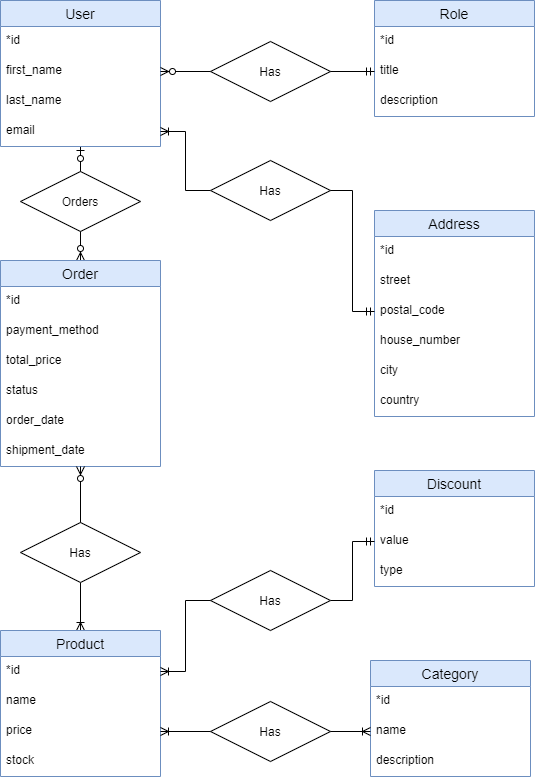

The diagram above was exported from draw.io. Its source (the exported page's mxGraphModel, read from the mxfile embedded in the PNG):
<mxGraphModel dx="1422" dy="794" grid="1" gridSize="10" guides="1" tooltips="1" connect="1" arrows="1" fold="1" page="1" pageScale="1" pageWidth="827" pageHeight="1169" math="0" shadow="0">
  <root>
    <mxCell id="0" />
    <mxCell id="1" parent="0" />
    <mxCell id="0dkZc_CFL9cQQ2kw0JkE-25" style="edgeStyle=orthogonalEdgeStyle;rounded=0;orthogonalLoop=1;jettySize=auto;html=1;entryX=0.5;entryY=0;entryDx=0;entryDy=0;startArrow=ERzeroToOne;startFill=1;endArrow=ERzeroToMany;endFill=1;" edge="1" parent="1" source="0dkZc_CFL9cQQ2kw0JkE-1" target="0dkZc_CFL9cQQ2kw0JkE-21">
      <mxGeometry relative="1" as="geometry" />
    </mxCell>
    <mxCell id="0dkZc_CFL9cQQ2kw0JkE-1" value="User" style="swimlane;fontStyle=0;childLayout=stackLayout;horizontal=1;startSize=26;horizontalStack=0;resizeParent=1;resizeParentMax=0;resizeLast=0;collapsible=1;marginBottom=0;align=center;fontSize=14;fillColor=#dae8fc;strokeColor=#6c8ebf;" vertex="1" parent="1">
      <mxGeometry x="120" y="100" width="160" height="146" as="geometry">
        <mxRectangle x="120" y="100" width="60" height="26" as="alternateBounds" />
      </mxGeometry>
    </mxCell>
    <mxCell id="0dkZc_CFL9cQQ2kw0JkE-2" value="*id" style="text;strokeColor=none;fillColor=none;spacingLeft=4;spacingRight=4;overflow=hidden;rotatable=0;points=[[0,0.5],[1,0.5]];portConstraint=eastwest;fontSize=12;" vertex="1" parent="0dkZc_CFL9cQQ2kw0JkE-1">
      <mxGeometry y="26" width="160" height="30" as="geometry" />
    </mxCell>
    <mxCell id="0dkZc_CFL9cQQ2kw0JkE-3" value="first_name" style="text;strokeColor=none;fillColor=none;spacingLeft=4;spacingRight=4;overflow=hidden;rotatable=0;points=[[0,0.5],[1,0.5]];portConstraint=eastwest;fontSize=12;" vertex="1" parent="0dkZc_CFL9cQQ2kw0JkE-1">
      <mxGeometry y="56" width="160" height="30" as="geometry" />
    </mxCell>
    <mxCell id="0dkZc_CFL9cQQ2kw0JkE-4" value="last_name" style="text;strokeColor=none;fillColor=none;spacingLeft=4;spacingRight=4;overflow=hidden;rotatable=0;points=[[0,0.5],[1,0.5]];portConstraint=eastwest;fontSize=12;" vertex="1" parent="0dkZc_CFL9cQQ2kw0JkE-1">
      <mxGeometry y="86" width="160" height="30" as="geometry" />
    </mxCell>
    <mxCell id="0dkZc_CFL9cQQ2kw0JkE-6" value="email" style="text;strokeColor=none;fillColor=none;spacingLeft=4;spacingRight=4;overflow=hidden;rotatable=0;points=[[0,0.5],[1,0.5]];portConstraint=eastwest;fontSize=12;" vertex="1" parent="0dkZc_CFL9cQQ2kw0JkE-1">
      <mxGeometry y="116" width="160" height="30" as="geometry" />
    </mxCell>
    <mxCell id="0dkZc_CFL9cQQ2kw0JkE-7" value="Role" style="swimlane;fontStyle=0;childLayout=stackLayout;horizontal=1;startSize=26;horizontalStack=0;resizeParent=1;resizeParentMax=0;resizeLast=0;collapsible=1;marginBottom=0;align=center;fontSize=14;fillColor=#dae8fc;strokeColor=#6c8ebf;" vertex="1" parent="1">
      <mxGeometry x="494" y="100" width="160" height="116" as="geometry" />
    </mxCell>
    <mxCell id="0dkZc_CFL9cQQ2kw0JkE-8" value="*id" style="text;strokeColor=none;fillColor=none;spacingLeft=4;spacingRight=4;overflow=hidden;rotatable=0;points=[[0,0.5],[1,0.5]];portConstraint=eastwest;fontSize=12;" vertex="1" parent="0dkZc_CFL9cQQ2kw0JkE-7">
      <mxGeometry y="26" width="160" height="30" as="geometry" />
    </mxCell>
    <mxCell id="0dkZc_CFL9cQQ2kw0JkE-9" value="title" style="text;strokeColor=none;fillColor=none;spacingLeft=4;spacingRight=4;overflow=hidden;rotatable=0;points=[[0,0.5],[1,0.5]];portConstraint=eastwest;fontSize=12;" vertex="1" parent="0dkZc_CFL9cQQ2kw0JkE-7">
      <mxGeometry y="56" width="160" height="30" as="geometry" />
    </mxCell>
    <mxCell id="0dkZc_CFL9cQQ2kw0JkE-10" value="description" style="text;strokeColor=none;fillColor=none;spacingLeft=4;spacingRight=4;overflow=hidden;rotatable=0;points=[[0,0.5],[1,0.5]];portConstraint=eastwest;fontSize=12;" vertex="1" parent="0dkZc_CFL9cQQ2kw0JkE-7">
      <mxGeometry y="86" width="160" height="30" as="geometry" />
    </mxCell>
    <mxCell id="0dkZc_CFL9cQQ2kw0JkE-19" style="edgeStyle=orthogonalEdgeStyle;rounded=0;orthogonalLoop=1;jettySize=auto;html=1;exitX=0;exitY=0.5;exitDx=0;exitDy=0;entryX=1;entryY=0.5;entryDx=0;entryDy=0;startArrow=none;startFill=0;endArrow=ERoneToMany;endFill=0;" edge="1" parent="1" source="0dkZc_CFL9cQQ2kw0JkE-49" target="0dkZc_CFL9cQQ2kw0JkE-6">
      <mxGeometry relative="1" as="geometry" />
    </mxCell>
    <mxCell id="0dkZc_CFL9cQQ2kw0JkE-13" value="Address" style="swimlane;fontStyle=0;childLayout=stackLayout;horizontal=1;startSize=26;horizontalStack=0;resizeParent=1;resizeParentMax=0;resizeLast=0;collapsible=1;marginBottom=0;align=center;fontSize=14;fillColor=#dae8fc;strokeColor=#6c8ebf;" vertex="1" parent="1">
      <mxGeometry x="494" y="310" width="160" height="206" as="geometry" />
    </mxCell>
    <mxCell id="0dkZc_CFL9cQQ2kw0JkE-14" value="*id" style="text;strokeColor=none;fillColor=none;spacingLeft=4;spacingRight=4;overflow=hidden;rotatable=0;points=[[0,0.5],[1,0.5]];portConstraint=eastwest;fontSize=12;" vertex="1" parent="0dkZc_CFL9cQQ2kw0JkE-13">
      <mxGeometry y="26" width="160" height="30" as="geometry" />
    </mxCell>
    <mxCell id="0dkZc_CFL9cQQ2kw0JkE-15" value="street" style="text;strokeColor=none;fillColor=none;spacingLeft=4;spacingRight=4;overflow=hidden;rotatable=0;points=[[0,0.5],[1,0.5]];portConstraint=eastwest;fontSize=12;" vertex="1" parent="0dkZc_CFL9cQQ2kw0JkE-13">
      <mxGeometry y="56" width="160" height="30" as="geometry" />
    </mxCell>
    <mxCell id="0dkZc_CFL9cQQ2kw0JkE-16" value="postal_code" style="text;strokeColor=none;fillColor=none;spacingLeft=4;spacingRight=4;overflow=hidden;rotatable=0;points=[[0,0.5],[1,0.5]];portConstraint=eastwest;fontSize=12;" vertex="1" parent="0dkZc_CFL9cQQ2kw0JkE-13">
      <mxGeometry y="86" width="160" height="30" as="geometry" />
    </mxCell>
    <mxCell id="0dkZc_CFL9cQQ2kw0JkE-17" value="house_number" style="text;strokeColor=none;fillColor=none;spacingLeft=4;spacingRight=4;overflow=hidden;rotatable=0;points=[[0,0.5],[1,0.5]];portConstraint=eastwest;fontSize=12;" vertex="1" parent="0dkZc_CFL9cQQ2kw0JkE-13">
      <mxGeometry y="116" width="160" height="30" as="geometry" />
    </mxCell>
    <mxCell id="0dkZc_CFL9cQQ2kw0JkE-55" value="city" style="text;strokeColor=none;fillColor=none;spacingLeft=4;spacingRight=4;overflow=hidden;rotatable=0;points=[[0,0.5],[1,0.5]];portConstraint=eastwest;fontSize=12;" vertex="1" parent="0dkZc_CFL9cQQ2kw0JkE-13">
      <mxGeometry y="146" width="160" height="30" as="geometry" />
    </mxCell>
    <mxCell id="0dkZc_CFL9cQQ2kw0JkE-18" value="country" style="text;strokeColor=none;fillColor=none;spacingLeft=4;spacingRight=4;overflow=hidden;rotatable=0;points=[[0,0.5],[1,0.5]];portConstraint=eastwest;fontSize=12;" vertex="1" parent="0dkZc_CFL9cQQ2kw0JkE-13">
      <mxGeometry y="176" width="160" height="30" as="geometry" />
    </mxCell>
    <mxCell id="0dkZc_CFL9cQQ2kw0JkE-20" style="edgeStyle=orthogonalEdgeStyle;rounded=0;orthogonalLoop=1;jettySize=auto;html=1;exitX=0;exitY=0.5;exitDx=0;exitDy=0;entryX=1;entryY=0.5;entryDx=0;entryDy=0;startArrow=ERmandOne;startFill=0;endArrow=ERzeroToMany;endFill=1;" edge="1" parent="1" source="0dkZc_CFL9cQQ2kw0JkE-9" target="0dkZc_CFL9cQQ2kw0JkE-3">
      <mxGeometry relative="1" as="geometry" />
    </mxCell>
    <mxCell id="0dkZc_CFL9cQQ2kw0JkE-34" style="edgeStyle=orthogonalEdgeStyle;rounded=0;orthogonalLoop=1;jettySize=auto;html=1;entryX=0.5;entryY=0;entryDx=0;entryDy=0;startArrow=none;startFill=0;endArrow=ERoneToMany;endFill=0;" edge="1" parent="1" source="0dkZc_CFL9cQQ2kw0JkE-45" target="0dkZc_CFL9cQQ2kw0JkE-26">
      <mxGeometry relative="1" as="geometry" />
    </mxCell>
    <mxCell id="0dkZc_CFL9cQQ2kw0JkE-21" value="Order" style="swimlane;fontStyle=0;childLayout=stackLayout;horizontal=1;startSize=26;horizontalStack=0;resizeParent=1;resizeParentMax=0;resizeLast=0;collapsible=1;marginBottom=0;align=center;fontSize=14;fillColor=#dae8fc;strokeColor=#6c8ebf;" vertex="1" parent="1">
      <mxGeometry x="120" y="360" width="160" height="206" as="geometry" />
    </mxCell>
    <mxCell id="0dkZc_CFL9cQQ2kw0JkE-22" value="*id" style="text;strokeColor=none;fillColor=none;spacingLeft=4;spacingRight=4;overflow=hidden;rotatable=0;points=[[0,0.5],[1,0.5]];portConstraint=eastwest;fontSize=12;" vertex="1" parent="0dkZc_CFL9cQQ2kw0JkE-21">
      <mxGeometry y="26" width="160" height="30" as="geometry" />
    </mxCell>
    <mxCell id="0dkZc_CFL9cQQ2kw0JkE-23" value="payment_method" style="text;strokeColor=none;fillColor=none;spacingLeft=4;spacingRight=4;overflow=hidden;rotatable=0;points=[[0,0.5],[1,0.5]];portConstraint=eastwest;fontSize=12;" vertex="1" parent="0dkZc_CFL9cQQ2kw0JkE-21">
      <mxGeometry y="56" width="160" height="30" as="geometry" />
    </mxCell>
    <mxCell id="0dkZc_CFL9cQQ2kw0JkE-24" value="total_price" style="text;strokeColor=none;fillColor=none;spacingLeft=4;spacingRight=4;overflow=hidden;rotatable=0;points=[[0,0.5],[1,0.5]];portConstraint=eastwest;fontSize=12;" vertex="1" parent="0dkZc_CFL9cQQ2kw0JkE-21">
      <mxGeometry y="86" width="160" height="30" as="geometry" />
    </mxCell>
    <mxCell id="0dkZc_CFL9cQQ2kw0JkE-30" value="status" style="text;strokeColor=none;fillColor=none;spacingLeft=4;spacingRight=4;overflow=hidden;rotatable=0;points=[[0,0.5],[1,0.5]];portConstraint=eastwest;fontSize=12;" vertex="1" parent="0dkZc_CFL9cQQ2kw0JkE-21">
      <mxGeometry y="116" width="160" height="30" as="geometry" />
    </mxCell>
    <mxCell id="0dkZc_CFL9cQQ2kw0JkE-31" value="order_date" style="text;strokeColor=none;fillColor=none;spacingLeft=4;spacingRight=4;overflow=hidden;rotatable=0;points=[[0,0.5],[1,0.5]];portConstraint=eastwest;fontSize=12;" vertex="1" parent="0dkZc_CFL9cQQ2kw0JkE-21">
      <mxGeometry y="146" width="160" height="30" as="geometry" />
    </mxCell>
    <mxCell id="0dkZc_CFL9cQQ2kw0JkE-32" value="shipment_date" style="text;strokeColor=none;fillColor=none;spacingLeft=4;spacingRight=4;overflow=hidden;rotatable=0;points=[[0,0.5],[1,0.5]];portConstraint=eastwest;fontSize=12;" vertex="1" parent="0dkZc_CFL9cQQ2kw0JkE-21">
      <mxGeometry y="176" width="160" height="30" as="geometry" />
    </mxCell>
    <mxCell id="0dkZc_CFL9cQQ2kw0JkE-26" value="Product" style="swimlane;fontStyle=0;childLayout=stackLayout;horizontal=1;startSize=26;horizontalStack=0;resizeParent=1;resizeParentMax=0;resizeLast=0;collapsible=1;marginBottom=0;align=center;fontSize=14;fillColor=#dae8fc;strokeColor=#6c8ebf;" vertex="1" parent="1">
      <mxGeometry x="120" y="730" width="160" height="146" as="geometry" />
    </mxCell>
    <mxCell id="0dkZc_CFL9cQQ2kw0JkE-27" value="*id" style="text;strokeColor=none;fillColor=none;spacingLeft=4;spacingRight=4;overflow=hidden;rotatable=0;points=[[0,0.5],[1,0.5]];portConstraint=eastwest;fontSize=12;" vertex="1" parent="0dkZc_CFL9cQQ2kw0JkE-26">
      <mxGeometry y="26" width="160" height="30" as="geometry" />
    </mxCell>
    <mxCell id="0dkZc_CFL9cQQ2kw0JkE-28" value="name" style="text;strokeColor=none;fillColor=none;spacingLeft=4;spacingRight=4;overflow=hidden;rotatable=0;points=[[0,0.5],[1,0.5]];portConstraint=eastwest;fontSize=12;" vertex="1" parent="0dkZc_CFL9cQQ2kw0JkE-26">
      <mxGeometry y="56" width="160" height="30" as="geometry" />
    </mxCell>
    <mxCell id="0dkZc_CFL9cQQ2kw0JkE-29" value="price" style="text;strokeColor=none;fillColor=none;spacingLeft=4;spacingRight=4;overflow=hidden;rotatable=0;points=[[0,0.5],[1,0.5]];portConstraint=eastwest;fontSize=12;" vertex="1" parent="0dkZc_CFL9cQQ2kw0JkE-26">
      <mxGeometry y="86" width="160" height="30" as="geometry" />
    </mxCell>
    <mxCell id="0dkZc_CFL9cQQ2kw0JkE-33" value="stock" style="text;strokeColor=none;fillColor=none;spacingLeft=4;spacingRight=4;overflow=hidden;rotatable=0;points=[[0,0.5],[1,0.5]];portConstraint=eastwest;fontSize=12;" vertex="1" parent="0dkZc_CFL9cQQ2kw0JkE-26">
      <mxGeometry y="116" width="160" height="30" as="geometry" />
    </mxCell>
    <mxCell id="0dkZc_CFL9cQQ2kw0JkE-35" value="Discount" style="swimlane;fontStyle=0;childLayout=stackLayout;horizontal=1;startSize=26;horizontalStack=0;resizeParent=1;resizeParentMax=0;resizeLast=0;collapsible=1;marginBottom=0;align=center;fontSize=14;fillColor=#dae8fc;strokeColor=#6c8ebf;" vertex="1" parent="1">
      <mxGeometry x="494" y="570" width="160" height="116" as="geometry" />
    </mxCell>
    <mxCell id="0dkZc_CFL9cQQ2kw0JkE-36" value="*id" style="text;strokeColor=none;fillColor=none;spacingLeft=4;spacingRight=4;overflow=hidden;rotatable=0;points=[[0,0.5],[1,0.5]];portConstraint=eastwest;fontSize=12;" vertex="1" parent="0dkZc_CFL9cQQ2kw0JkE-35">
      <mxGeometry y="26" width="160" height="30" as="geometry" />
    </mxCell>
    <mxCell id="0dkZc_CFL9cQQ2kw0JkE-37" value="value" style="text;strokeColor=none;fillColor=none;spacingLeft=4;spacingRight=4;overflow=hidden;rotatable=0;points=[[0,0.5],[1,0.5]];portConstraint=eastwest;fontSize=12;" vertex="1" parent="0dkZc_CFL9cQQ2kw0JkE-35">
      <mxGeometry y="56" width="160" height="30" as="geometry" />
    </mxCell>
    <mxCell id="0dkZc_CFL9cQQ2kw0JkE-38" value="type" style="text;strokeColor=none;fillColor=none;spacingLeft=4;spacingRight=4;overflow=hidden;rotatable=0;points=[[0,0.5],[1,0.5]];portConstraint=eastwest;fontSize=12;" vertex="1" parent="0dkZc_CFL9cQQ2kw0JkE-35">
      <mxGeometry y="86" width="160" height="30" as="geometry" />
    </mxCell>
    <mxCell id="0dkZc_CFL9cQQ2kw0JkE-39" value="Category" style="swimlane;fontStyle=0;childLayout=stackLayout;horizontal=1;startSize=26;horizontalStack=0;resizeParent=1;resizeParentMax=0;resizeLast=0;collapsible=1;marginBottom=0;align=center;fontSize=14;fillColor=#dae8fc;strokeColor=#6c8ebf;" vertex="1" parent="1">
      <mxGeometry x="490" y="760" width="160" height="116" as="geometry" />
    </mxCell>
    <mxCell id="0dkZc_CFL9cQQ2kw0JkE-40" value="*id" style="text;strokeColor=none;fillColor=none;spacingLeft=4;spacingRight=4;overflow=hidden;rotatable=0;points=[[0,0.5],[1,0.5]];portConstraint=eastwest;fontSize=12;" vertex="1" parent="0dkZc_CFL9cQQ2kw0JkE-39">
      <mxGeometry y="26" width="160" height="30" as="geometry" />
    </mxCell>
    <mxCell id="0dkZc_CFL9cQQ2kw0JkE-41" value="name" style="text;strokeColor=none;fillColor=none;spacingLeft=4;spacingRight=4;overflow=hidden;rotatable=0;points=[[0,0.5],[1,0.5]];portConstraint=eastwest;fontSize=12;" vertex="1" parent="0dkZc_CFL9cQQ2kw0JkE-39">
      <mxGeometry y="56" width="160" height="30" as="geometry" />
    </mxCell>
    <mxCell id="0dkZc_CFL9cQQ2kw0JkE-42" value="description" style="text;strokeColor=none;fillColor=none;spacingLeft=4;spacingRight=4;overflow=hidden;rotatable=0;points=[[0,0.5],[1,0.5]];portConstraint=eastwest;fontSize=12;" vertex="1" parent="0dkZc_CFL9cQQ2kw0JkE-39">
      <mxGeometry y="86" width="160" height="30" as="geometry" />
    </mxCell>
    <mxCell id="0dkZc_CFL9cQQ2kw0JkE-43" style="edgeStyle=orthogonalEdgeStyle;rounded=0;orthogonalLoop=1;jettySize=auto;html=1;exitX=1;exitY=0.5;exitDx=0;exitDy=0;entryX=0;entryY=0.5;entryDx=0;entryDy=0;startArrow=none;startFill=0;endArrow=ERmandOne;endFill=0;" edge="1" parent="1" source="0dkZc_CFL9cQQ2kw0JkE-52" target="0dkZc_CFL9cQQ2kw0JkE-37">
      <mxGeometry relative="1" as="geometry" />
    </mxCell>
    <mxCell id="0dkZc_CFL9cQQ2kw0JkE-44" style="edgeStyle=orthogonalEdgeStyle;rounded=0;orthogonalLoop=1;jettySize=auto;html=1;exitX=1;exitY=0.5;exitDx=0;exitDy=0;entryX=0;entryY=0.5;entryDx=0;entryDy=0;startArrow=ERoneToMany;startFill=0;endArrow=ERoneToMany;endFill=0;" edge="1" parent="1" source="0dkZc_CFL9cQQ2kw0JkE-29" target="0dkZc_CFL9cQQ2kw0JkE-41">
      <mxGeometry relative="1" as="geometry" />
    </mxCell>
    <mxCell id="0dkZc_CFL9cQQ2kw0JkE-45" value="Has" style="shape=rhombus;perimeter=rhombusPerimeter;whiteSpace=wrap;html=1;align=center;" vertex="1" parent="1">
      <mxGeometry x="140" y="622" width="120" height="60" as="geometry" />
    </mxCell>
    <mxCell id="0dkZc_CFL9cQQ2kw0JkE-46" style="edgeStyle=orthogonalEdgeStyle;rounded=0;orthogonalLoop=1;jettySize=auto;html=1;entryX=0.5;entryY=0;entryDx=0;entryDy=0;startArrow=ERzeroToMany;startFill=1;endArrow=none;endFill=0;" edge="1" parent="1" source="0dkZc_CFL9cQQ2kw0JkE-21" target="0dkZc_CFL9cQQ2kw0JkE-45">
      <mxGeometry relative="1" as="geometry">
        <mxPoint x="200" y="566" as="sourcePoint" />
        <mxPoint x="200" y="790" as="targetPoint" />
      </mxGeometry>
    </mxCell>
    <mxCell id="0dkZc_CFL9cQQ2kw0JkE-47" value="Orders" style="shape=rhombus;perimeter=rhombusPerimeter;whiteSpace=wrap;html=1;align=center;" vertex="1" parent="1">
      <mxGeometry x="140" y="271" width="120" height="60" as="geometry" />
    </mxCell>
    <mxCell id="0dkZc_CFL9cQQ2kw0JkE-48" value="Has" style="shape=rhombus;perimeter=rhombusPerimeter;whiteSpace=wrap;html=1;align=center;" vertex="1" parent="1">
      <mxGeometry x="330" y="141" width="120" height="60" as="geometry" />
    </mxCell>
    <mxCell id="0dkZc_CFL9cQQ2kw0JkE-49" value="Has" style="shape=rhombus;perimeter=rhombusPerimeter;whiteSpace=wrap;html=1;align=center;" vertex="1" parent="1">
      <mxGeometry x="330" y="260" width="120" height="60" as="geometry" />
    </mxCell>
    <mxCell id="0dkZc_CFL9cQQ2kw0JkE-50" style="edgeStyle=orthogonalEdgeStyle;rounded=0;orthogonalLoop=1;jettySize=auto;html=1;exitX=0;exitY=0.5;exitDx=0;exitDy=0;entryX=1;entryY=0.5;entryDx=0;entryDy=0;startArrow=ERmandOne;startFill=0;endArrow=none;endFill=0;" edge="1" parent="1" source="0dkZc_CFL9cQQ2kw0JkE-16" target="0dkZc_CFL9cQQ2kw0JkE-49">
      <mxGeometry relative="1" as="geometry">
        <mxPoint x="494" y="361" as="sourcePoint" />
        <mxPoint x="280" y="231" as="targetPoint" />
      </mxGeometry>
    </mxCell>
    <mxCell id="0dkZc_CFL9cQQ2kw0JkE-51" value="Has" style="shape=rhombus;perimeter=rhombusPerimeter;whiteSpace=wrap;html=1;align=center;" vertex="1" parent="1">
      <mxGeometry x="330" y="801" width="120" height="60" as="geometry" />
    </mxCell>
    <mxCell id="0dkZc_CFL9cQQ2kw0JkE-52" value="Has" style="shape=rhombus;perimeter=rhombusPerimeter;whiteSpace=wrap;html=1;align=center;" vertex="1" parent="1">
      <mxGeometry x="330" y="670" width="120" height="60" as="geometry" />
    </mxCell>
    <mxCell id="0dkZc_CFL9cQQ2kw0JkE-54" style="edgeStyle=orthogonalEdgeStyle;rounded=0;orthogonalLoop=1;jettySize=auto;html=1;exitX=1;exitY=0.5;exitDx=0;exitDy=0;entryX=0;entryY=0.5;entryDx=0;entryDy=0;startArrow=ERoneToMany;startFill=0;endArrow=none;endFill=0;" edge="1" parent="1" source="0dkZc_CFL9cQQ2kw0JkE-27" target="0dkZc_CFL9cQQ2kw0JkE-52">
      <mxGeometry relative="1" as="geometry">
        <mxPoint x="280" y="771" as="sourcePoint" />
        <mxPoint x="494" y="641" as="targetPoint" />
      </mxGeometry>
    </mxCell>
  </root>
</mxGraphModel>